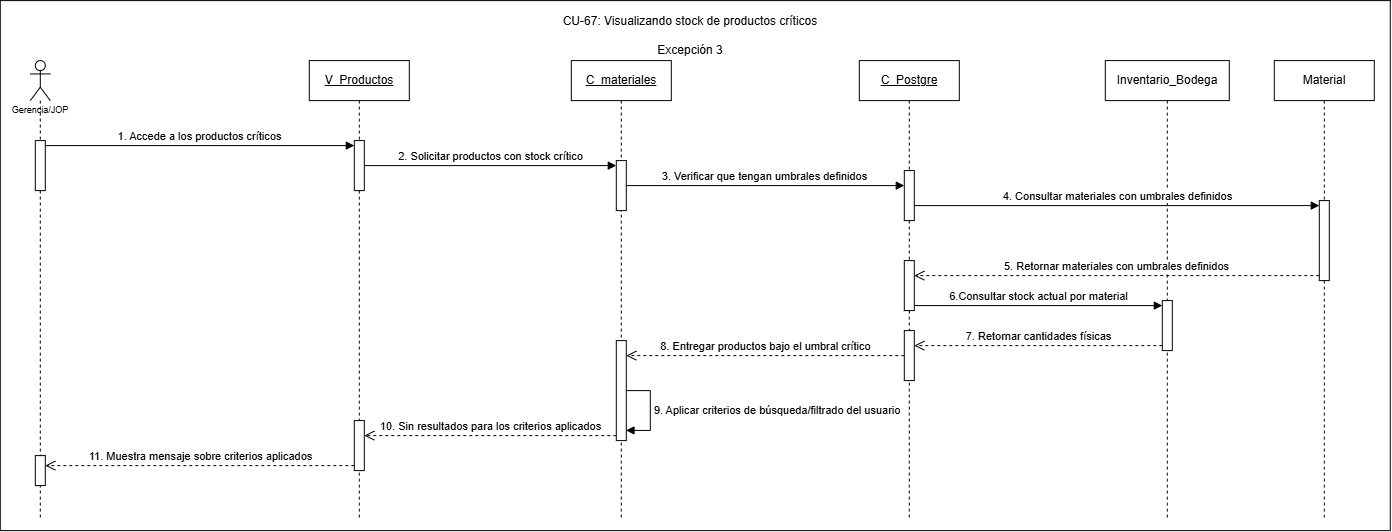

The diagram above was exported from draw.io. Its source (the exported page's mxGraphModel, read from the mxfile embedded in the PNG):
<mxGraphModel dx="1699" dy="946" grid="1" gridSize="10" guides="1" tooltips="1" connect="1" arrows="1" fold="1" page="1" pageScale="1" pageWidth="827" pageHeight="1169" math="0" shadow="0">
  <root>
    <mxCell id="0" />
    <mxCell id="1" parent="0" />
    <mxCell id="WmDh_IfC5BrK2AyjrOB_-1" parent="1" style="rounded=0;whiteSpace=wrap;html=1;" value="" vertex="1">
      <mxGeometry height="530" width="1390" x="90" y="270" as="geometry" />
    </mxCell>
    <mxCell id="h7KMeAT7vTTsWAu4Pwmx-1" parent="1" style="shape=umlLifeline;perimeter=lifelinePerimeter;whiteSpace=wrap;html=1;container=1;dropTarget=0;collapsible=0;recursiveResize=0;outlineConnect=0;portConstraint=eastwest;newEdgeStyle={&quot;curved&quot;:0,&quot;rounded&quot;:0};participant=umlActor;align=center;" value="&lt;p&gt;&lt;font style=&quot;font-size: 9px;&quot; face=&quot;Helvetica&quot;&gt;&lt;br&gt;&lt;br&gt;&lt;br&gt;&lt;br&gt;Gerencia/JOP&lt;/font&gt;&lt;/p&gt;" vertex="1">
      <mxGeometry height="460" width="20" x="120" y="330" as="geometry" />
    </mxCell>
    <mxCell id="h7KMeAT7vTTsWAu4Pwmx-2" parent="h7KMeAT7vTTsWAu4Pwmx-1" style="html=1;points=[[0,0,0,0,5],[0,1,0,0,-5],[1,0,0,0,5],[1,1,0,0,-5]];perimeter=orthogonalPerimeter;outlineConnect=0;targetShapes=umlLifeline;portConstraint=eastwest;newEdgeStyle={&quot;curved&quot;:0,&quot;rounded&quot;:0};" value="" vertex="1">
      <mxGeometry height="50" width="10" x="5" y="80" as="geometry" />
    </mxCell>
    <mxCell id="h7KMeAT7vTTsWAu4Pwmx-3" parent="h7KMeAT7vTTsWAu4Pwmx-1" style="html=1;points=[[0,0,0,0,5],[0,1,0,0,-5],[1,0,0,0,5],[1,1,0,0,-5]];perimeter=orthogonalPerimeter;outlineConnect=0;targetShapes=umlLifeline;portConstraint=eastwest;newEdgeStyle={&quot;curved&quot;:0,&quot;rounded&quot;:0};" value="" vertex="1">
      <mxGeometry height="30" width="10" x="5" y="395" as="geometry" />
    </mxCell>
    <mxCell id="h7KMeAT7vTTsWAu4Pwmx-4" parent="1" style="shape=umlLifeline;perimeter=lifelinePerimeter;whiteSpace=wrap;html=1;container=1;dropTarget=0;collapsible=0;recursiveResize=0;outlineConnect=0;portConstraint=eastwest;newEdgeStyle={&quot;curved&quot;:0,&quot;rounded&quot;:0};" value="&lt;u&gt;V_Productos&lt;/u&gt;" vertex="1">
      <mxGeometry height="460" width="100" x="399" y="330" as="geometry" />
    </mxCell>
    <mxCell id="h7KMeAT7vTTsWAu4Pwmx-5" parent="h7KMeAT7vTTsWAu4Pwmx-4" style="html=1;points=[[0,0,0,0,5],[0,1,0,0,-5],[1,0,0,0,5],[1,1,0,0,-5]];perimeter=orthogonalPerimeter;outlineConnect=0;targetShapes=umlLifeline;portConstraint=eastwest;newEdgeStyle={&quot;curved&quot;:0,&quot;rounded&quot;:0};" value="" vertex="1">
      <mxGeometry height="50" width="10" x="45" y="80" as="geometry" />
    </mxCell>
    <mxCell id="h7KMeAT7vTTsWAu4Pwmx-6" parent="h7KMeAT7vTTsWAu4Pwmx-4" style="html=1;points=[[0,0,0,0,5],[0,1,0,0,-5],[1,0,0,0,5],[1,1,0,0,-5]];perimeter=orthogonalPerimeter;outlineConnect=0;targetShapes=umlLifeline;portConstraint=eastwest;newEdgeStyle={&quot;curved&quot;:0,&quot;rounded&quot;:0};" value="" vertex="1">
      <mxGeometry height="50" width="10" x="45" y="360" as="geometry" />
    </mxCell>
    <mxCell id="h7KMeAT7vTTsWAu4Pwmx-7" parent="1" style="shape=umlLifeline;perimeter=lifelinePerimeter;whiteSpace=wrap;html=1;container=1;dropTarget=0;collapsible=0;recursiveResize=0;outlineConnect=0;portConstraint=eastwest;newEdgeStyle={&quot;curved&quot;:0,&quot;rounded&quot;:0};" value="&lt;u&gt;C_materiales&lt;/u&gt;" vertex="1">
      <mxGeometry height="460" width="100" x="661" y="330" as="geometry" />
    </mxCell>
    <mxCell id="h7KMeAT7vTTsWAu4Pwmx-8" parent="h7KMeAT7vTTsWAu4Pwmx-7" style="html=1;points=[[0,0,0,0,5],[0,1,0,0,-5],[1,0,0,0,5],[1,1,0,0,-5]];perimeter=orthogonalPerimeter;outlineConnect=0;targetShapes=umlLifeline;portConstraint=eastwest;newEdgeStyle={&quot;curved&quot;:0,&quot;rounded&quot;:0};" value="" vertex="1">
      <mxGeometry height="50" width="10" x="45" y="100" as="geometry" />
    </mxCell>
    <mxCell id="h7KMeAT7vTTsWAu4Pwmx-9" parent="h7KMeAT7vTTsWAu4Pwmx-7" style="html=1;points=[[0,0,0,0,5],[0,1,0,0,-5],[1,0,0,0,5],[1,1,0,0,-5]];perimeter=orthogonalPerimeter;outlineConnect=0;targetShapes=umlLifeline;portConstraint=eastwest;newEdgeStyle={&quot;curved&quot;:0,&quot;rounded&quot;:0};" value="" vertex="1">
      <mxGeometry height="100" width="10" x="45" y="280" as="geometry" />
    </mxCell>
    <mxCell id="h7KMeAT7vTTsWAu4Pwmx-10" edge="1" parent="h7KMeAT7vTTsWAu4Pwmx-7" source="h7KMeAT7vTTsWAu4Pwmx-9" style="html=1;align=left;spacingLeft=2;endArrow=block;rounded=0;edgeStyle=orthogonalEdgeStyle;curved=0;rounded=0;entryX=0.971;entryY=0.898;entryDx=0;entryDy=0;entryPerimeter=0;innerLoopWaypoints=1;" target="h7KMeAT7vTTsWAu4Pwmx-9" value="9. Aplicar criterios de búsqueda/filtrado del usuario">
      <mxGeometry relative="1" as="geometry">
        <Array as="points">
          <mxPoint x="78.99" y="330" />
          <mxPoint x="78.99" y="370" />
        </Array>
        <mxPoint x="76" y="365" as="sourcePoint" />
        <mxPoint x="79" y="395.01" as="targetPoint" />
      </mxGeometry>
    </mxCell>
    <mxCell id="h7KMeAT7vTTsWAu4Pwmx-11" parent="1" style="shape=umlLifeline;perimeter=lifelinePerimeter;whiteSpace=wrap;html=1;container=1;dropTarget=0;collapsible=0;recursiveResize=0;outlineConnect=0;portConstraint=eastwest;newEdgeStyle={&quot;curved&quot;:0,&quot;rounded&quot;:0};" value="&lt;u&gt;C_Postgre&lt;/u&gt;" vertex="1">
      <mxGeometry height="460" width="100" x="949" y="330" as="geometry" />
    </mxCell>
    <mxCell id="h7KMeAT7vTTsWAu4Pwmx-12" parent="h7KMeAT7vTTsWAu4Pwmx-11" style="html=1;points=[[0,0,0,0,5],[0,1,0,0,-5],[1,0,0,0,5],[1,1,0,0,-5]];perimeter=orthogonalPerimeter;outlineConnect=0;targetShapes=umlLifeline;portConstraint=eastwest;newEdgeStyle={&quot;curved&quot;:0,&quot;rounded&quot;:0};" value="" vertex="1">
      <mxGeometry height="50" width="10" x="45" y="110" as="geometry" />
    </mxCell>
    <mxCell id="h7KMeAT7vTTsWAu4Pwmx-13" parent="h7KMeAT7vTTsWAu4Pwmx-11" style="html=1;points=[[0,0,0,0,5],[0,1,0,0,-5],[1,0,0,0,5],[1,1,0,0,-5]];perimeter=orthogonalPerimeter;outlineConnect=0;targetShapes=umlLifeline;portConstraint=eastwest;newEdgeStyle={&quot;curved&quot;:0,&quot;rounded&quot;:0};" value="" vertex="1">
      <mxGeometry height="50" width="10" x="45" y="200" as="geometry" />
    </mxCell>
    <mxCell id="h7KMeAT7vTTsWAu4Pwmx-14" parent="h7KMeAT7vTTsWAu4Pwmx-11" style="html=1;points=[[0,0,0,0,5],[0,1,0,0,-5],[1,0,0,0,5],[1,1,0,0,-5]];perimeter=orthogonalPerimeter;outlineConnect=0;targetShapes=umlLifeline;portConstraint=eastwest;newEdgeStyle={&quot;curved&quot;:0,&quot;rounded&quot;:0};" value="" vertex="1">
      <mxGeometry height="50" width="10" x="45" y="270" as="geometry" />
    </mxCell>
    <mxCell id="h7KMeAT7vTTsWAu4Pwmx-15" parent="1" style="shape=umlLifeline;perimeter=lifelinePerimeter;whiteSpace=wrap;html=1;container=1;dropTarget=0;collapsible=0;recursiveResize=0;outlineConnect=0;portConstraint=eastwest;newEdgeStyle={&quot;curved&quot;:0,&quot;rounded&quot;:0};" value="Inventario_Bodega" vertex="1">
      <mxGeometry height="460" width="124" x="1195" y="330" as="geometry" />
    </mxCell>
    <mxCell id="h7KMeAT7vTTsWAu4Pwmx-16" parent="h7KMeAT7vTTsWAu4Pwmx-15" style="html=1;points=[[0,0,0,0,5],[0,1,0,0,-5],[1,0,0,0,5],[1,1,0,0,-5]];perimeter=orthogonalPerimeter;outlineConnect=0;targetShapes=umlLifeline;portConstraint=eastwest;newEdgeStyle={&quot;curved&quot;:0,&quot;rounded&quot;:0};" value="" vertex="1">
      <mxGeometry height="50" width="10" x="57" y="240" as="geometry" />
    </mxCell>
    <mxCell id="h7KMeAT7vTTsWAu4Pwmx-17" edge="1" parent="1" source="h7KMeAT7vTTsWAu4Pwmx-2" style="html=1;verticalAlign=bottom;endArrow=block;curved=0;rounded=0;entryX=0;entryY=0;entryDx=0;entryDy=5;exitX=1;exitY=0;exitDx=0;exitDy=5;exitPerimeter=0;" target="h7KMeAT7vTTsWAu4Pwmx-5" value="1. Accede a los productos críticos">
      <mxGeometry relative="1" as="geometry">
        <mxPoint x="225" y="415" as="sourcePoint" />
      </mxGeometry>
    </mxCell>
    <mxCell id="h7KMeAT7vTTsWAu4Pwmx-18" edge="1" parent="1" source="h7KMeAT7vTTsWAu4Pwmx-5" style="html=1;verticalAlign=bottom;endArrow=block;curved=0;rounded=0;entryX=0;entryY=0;entryDx=0;entryDy=5;" target="h7KMeAT7vTTsWAu4Pwmx-8" value="2. Solicitar productos con stock crítico">
      <mxGeometry relative="1" as="geometry">
        <mxPoint x="663" y="435" as="sourcePoint" />
      </mxGeometry>
    </mxCell>
    <mxCell id="h7KMeAT7vTTsWAu4Pwmx-19" edge="1" parent="1" source="h7KMeAT7vTTsWAu4Pwmx-8" style="html=1;verticalAlign=bottom;endArrow=block;curved=0;rounded=0;" target="h7KMeAT7vTTsWAu4Pwmx-12" value="3. Verificar que tengan umbrales definidos">
      <mxGeometry relative="1" as="geometry">
        <mxPoint x="885" y="455" as="sourcePoint" />
        <mxPoint x="955" y="455.0000000000001" as="targetPoint" />
      </mxGeometry>
    </mxCell>
    <mxCell id="h7KMeAT7vTTsWAu4Pwmx-20" edge="1" parent="1" style="html=1;verticalAlign=bottom;endArrow=block;curved=0;rounded=0;entryX=0;entryY=0;entryDx=0;entryDy=5;" target="h7KMeAT7vTTsWAu4Pwmx-26" value="4. Consultar materiales con umbrales definidos">
      <mxGeometry relative="1" as="geometry">
        <mxPoint x="1004" y="475" as="sourcePoint" />
      </mxGeometry>
    </mxCell>
    <mxCell id="h7KMeAT7vTTsWAu4Pwmx-21" edge="1" parent="1" source="h7KMeAT7vTTsWAu4Pwmx-26" style="html=1;verticalAlign=bottom;endArrow=open;dashed=1;endSize=8;curved=0;rounded=0;exitX=0;exitY=1;exitDx=0;exitDy=-5;" value="5. Retornar materiales con umbrales definidos">
      <mxGeometry relative="1" as="geometry">
        <mxPoint x="1004" y="545" as="targetPoint" />
      </mxGeometry>
    </mxCell>
    <mxCell id="h7KMeAT7vTTsWAu4Pwmx-22" edge="1" parent="1" source="h7KMeAT7vTTsWAu4Pwmx-14" style="html=1;verticalAlign=bottom;endArrow=open;dashed=1;endSize=8;curved=0;rounded=0;" target="h7KMeAT7vTTsWAu4Pwmx-9" value="8. Entregar productos bajo el umbral crítico">
      <mxGeometry relative="1" as="geometry">
        <mxPoint x="682" y="589" as="sourcePoint" />
        <mxPoint x="533" y="590" as="targetPoint" />
      </mxGeometry>
    </mxCell>
    <mxCell id="h7KMeAT7vTTsWAu4Pwmx-23" edge="1" parent="1" source="h7KMeAT7vTTsWAu4Pwmx-9" style="html=1;verticalAlign=bottom;endArrow=open;dashed=1;endSize=8;curved=0;rounded=0;exitX=0;exitY=1;exitDx=0;exitDy=-5;exitPerimeter=0;" target="h7KMeAT7vTTsWAu4Pwmx-6" value="10. Sin resultados para los criterios aplicados">
      <mxGeometry relative="1" as="geometry">
        <mxPoint x="683" y="630" as="sourcePoint" />
        <mxPoint x="483" y="635" as="targetPoint" />
      </mxGeometry>
    </mxCell>
    <mxCell id="h7KMeAT7vTTsWAu4Pwmx-24" edge="1" parent="1" source="h7KMeAT7vTTsWAu4Pwmx-6" style="html=1;verticalAlign=bottom;endArrow=open;dashed=1;endSize=8;curved=0;rounded=0;exitX=0;exitY=1;exitDx=0;exitDy=-5;exitPerimeter=0;" target="h7KMeAT7vTTsWAu4Pwmx-3" value="11. Muestra mensaje sobre criterios aplicados">
      <mxGeometry relative="1" as="geometry">
        <mxPoint x="430" y="720" as="sourcePoint" />
        <mxPoint x="374" y="750" as="targetPoint" />
      </mxGeometry>
    </mxCell>
    <mxCell id="h7KMeAT7vTTsWAu4Pwmx-25" parent="1" style="shape=umlLifeline;perimeter=lifelinePerimeter;whiteSpace=wrap;html=1;container=1;dropTarget=0;collapsible=0;recursiveResize=0;outlineConnect=0;portConstraint=eastwest;newEdgeStyle={&quot;curved&quot;:0,&quot;rounded&quot;:0};" value="Material" vertex="1">
      <mxGeometry height="460" width="100" x="1364" y="330" as="geometry" />
    </mxCell>
    <mxCell id="h7KMeAT7vTTsWAu4Pwmx-26" parent="h7KMeAT7vTTsWAu4Pwmx-25" style="html=1;points=[[0,0,0,0,5],[0,1,0,0,-5],[1,0,0,0,5],[1,1,0,0,-5]];perimeter=orthogonalPerimeter;outlineConnect=0;targetShapes=umlLifeline;portConstraint=eastwest;newEdgeStyle={&quot;curved&quot;:0,&quot;rounded&quot;:0};" value="" vertex="1">
      <mxGeometry height="80" width="10" x="45" y="140" as="geometry" />
    </mxCell>
    <mxCell id="h7KMeAT7vTTsWAu4Pwmx-27" parent="1" style="text;html=1;whiteSpace=wrap;strokeColor=none;fillColor=none;align=center;verticalAlign=middle;rounded=0;" value="CU-67: Visualizando stock de productos críticos&lt;div&gt;&lt;br&gt;&lt;/div&gt;&lt;div&gt;Excepción 3&lt;/div&gt;" vertex="1">
      <mxGeometry height="30" width="280" x="640" y="290" as="geometry" />
    </mxCell>
    <mxCell id="h7KMeAT7vTTsWAu4Pwmx-28" edge="1" parent="1" source="h7KMeAT7vTTsWAu4Pwmx-13" style="html=1;verticalAlign=bottom;endArrow=block;curved=0;rounded=0;entryX=0;entryY=0;entryDx=0;entryDy=5;" target="h7KMeAT7vTTsWAu4Pwmx-16" value="6.Consultar stock actual por material">
      <mxGeometry relative="1" as="geometry">
        <mxPoint x="1182" y="575" as="sourcePoint" />
      </mxGeometry>
    </mxCell>
    <mxCell id="h7KMeAT7vTTsWAu4Pwmx-29" edge="1" parent="1" source="h7KMeAT7vTTsWAu4Pwmx-16" style="html=1;verticalAlign=bottom;endArrow=open;dashed=1;endSize=8;curved=0;rounded=0;exitX=0;exitY=1;exitDx=0;exitDy=-5;" target="h7KMeAT7vTTsWAu4Pwmx-14" value="7. Retornar cantidades físicas">
      <mxGeometry relative="1" as="geometry">
        <mxPoint x="1182" y="645" as="targetPoint" />
      </mxGeometry>
    </mxCell>
  </root>
</mxGraphModel>